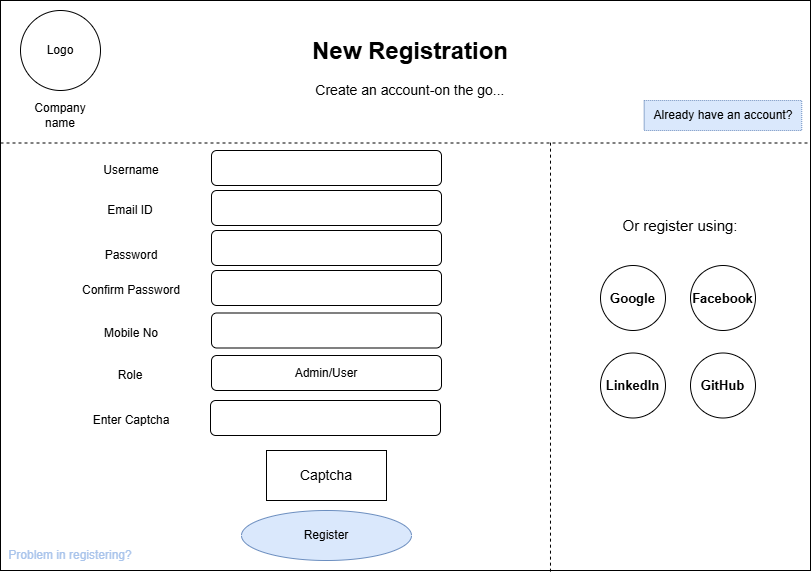

The diagram above was exported from draw.io. Its source (the exported page's mxGraphModel, read from the mxfile embedded in the PNG):
<mxGraphModel dx="954" dy="558" grid="1" gridSize="10" guides="1" tooltips="1" connect="1" arrows="1" fold="1" page="1" pageScale="1" pageWidth="827" pageHeight="1169" math="0" shadow="0">
  <root>
    <mxCell id="0" />
    <mxCell id="1" parent="0" />
    <mxCell id="lu0h1AL_IJaP39AaXj-P-2" value="" style="rounded=0;whiteSpace=wrap;html=1;strokeColor=#000000;" parent="1" vertex="1">
      <mxGeometry y="40" width="810" height="570" as="geometry" />
    </mxCell>
    <mxCell id="lu0h1AL_IJaP39AaXj-P-4" value="Logo" style="ellipse;whiteSpace=wrap;html=1;aspect=fixed;" parent="1" vertex="1">
      <mxGeometry x="20" y="50" width="80" height="80" as="geometry" />
    </mxCell>
    <mxCell id="lu0h1AL_IJaP39AaXj-P-5" value="Company name" style="text;html=1;align=center;verticalAlign=middle;whiteSpace=wrap;rounded=0;" parent="1" vertex="1">
      <mxGeometry x="30" y="140" width="60" height="30" as="geometry" />
    </mxCell>
    <mxCell id="lu0h1AL_IJaP39AaXj-P-6" value="" style="endArrow=none;dashed=1;html=1;rounded=0;exitX=0;exitY=0.25;exitDx=0;exitDy=0;entryX=1;entryY=0.25;entryDx=0;entryDy=0;" parent="1" source="lu0h1AL_IJaP39AaXj-P-2" target="lu0h1AL_IJaP39AaXj-P-2" edge="1">
      <mxGeometry width="50" height="50" relative="1" as="geometry">
        <mxPoint x="390" y="320" as="sourcePoint" />
        <mxPoint x="440" y="270" as="targetPoint" />
      </mxGeometry>
    </mxCell>
    <mxCell id="lu0h1AL_IJaP39AaXj-P-8" value="&lt;h1 style=&quot;margin-top: 0px;&quot;&gt;New Registration&lt;/h1&gt;&lt;p&gt;&amp;nbsp;&lt;font style=&quot;font-size: 14px;&quot;&gt;Create an account-on the go...&lt;/font&gt;&lt;/p&gt;" style="text;html=1;whiteSpace=wrap;overflow=hidden;rounded=0;" parent="1" vertex="1">
      <mxGeometry x="310" y="70" width="220" height="80" as="geometry" />
    </mxCell>
    <mxCell id="lu0h1AL_IJaP39AaXj-P-9" value="Username" style="text;html=1;align=center;verticalAlign=middle;whiteSpace=wrap;rounded=0;" parent="1" vertex="1">
      <mxGeometry x="51" y="195" width="160" height="30" as="geometry" />
    </mxCell>
    <mxCell id="lu0h1AL_IJaP39AaXj-P-10" value="Email ID" style="text;html=1;align=center;verticalAlign=middle;whiteSpace=wrap;rounded=0;" parent="1" vertex="1">
      <mxGeometry x="50" y="235" width="160" height="30" as="geometry" />
    </mxCell>
    <mxCell id="lu0h1AL_IJaP39AaXj-P-11" value="Password" style="text;html=1;align=center;verticalAlign=middle;whiteSpace=wrap;rounded=0;" parent="1" vertex="1">
      <mxGeometry x="51" y="280" width="160" height="30" as="geometry" />
    </mxCell>
    <mxCell id="lu0h1AL_IJaP39AaXj-P-12" value="Confirm Password" style="text;html=1;align=center;verticalAlign=middle;whiteSpace=wrap;rounded=0;" parent="1" vertex="1">
      <mxGeometry x="51" y="315" width="160" height="30" as="geometry" />
    </mxCell>
    <mxCell id="lu0h1AL_IJaP39AaXj-P-13" value="Mobile No" style="text;html=1;align=center;verticalAlign=middle;whiteSpace=wrap;rounded=0;" parent="1" vertex="1">
      <mxGeometry x="51" y="357.5" width="160" height="30" as="geometry" />
    </mxCell>
    <mxCell id="lu0h1AL_IJaP39AaXj-P-14" value="" style="rounded=1;whiteSpace=wrap;html=1;" parent="1" vertex="1">
      <mxGeometry x="211" y="190" width="230" height="35" as="geometry" />
    </mxCell>
    <mxCell id="lu0h1AL_IJaP39AaXj-P-15" value="" style="rounded=1;whiteSpace=wrap;html=1;" parent="1" vertex="1">
      <mxGeometry x="211" y="230" width="230" height="35" as="geometry" />
    </mxCell>
    <mxCell id="lu0h1AL_IJaP39AaXj-P-16" value="" style="rounded=1;whiteSpace=wrap;html=1;" parent="1" vertex="1">
      <mxGeometry x="211" y="270" width="230" height="35" as="geometry" />
    </mxCell>
    <mxCell id="lu0h1AL_IJaP39AaXj-P-17" value="" style="rounded=1;whiteSpace=wrap;html=1;" parent="1" vertex="1">
      <mxGeometry x="211" y="310" width="230" height="35" as="geometry" />
    </mxCell>
    <mxCell id="lu0h1AL_IJaP39AaXj-P-18" value="" style="rounded=1;whiteSpace=wrap;html=1;" parent="1" vertex="1">
      <mxGeometry x="211" y="352.5" width="230" height="35" as="geometry" />
    </mxCell>
    <mxCell id="lu0h1AL_IJaP39AaXj-P-20" value="Admin/User" style="rounded=1;whiteSpace=wrap;html=1;" parent="1" vertex="1">
      <mxGeometry x="211" y="395" width="230" height="35" as="geometry" />
    </mxCell>
    <mxCell id="lu0h1AL_IJaP39AaXj-P-21" value="Role" style="text;html=1;align=center;verticalAlign=middle;whiteSpace=wrap;rounded=0;" parent="1" vertex="1">
      <mxGeometry x="50" y="400" width="160" height="30" as="geometry" />
    </mxCell>
    <mxCell id="lu0h1AL_IJaP39AaXj-P-25" value="Register" style="ellipse;whiteSpace=wrap;html=1;fillColor=#dae8fc;strokeColor=#6c8ebf;" parent="1" vertex="1">
      <mxGeometry x="241" y="550" width="170" height="50" as="geometry" />
    </mxCell>
    <mxCell id="lu0h1AL_IJaP39AaXj-P-29" value="Problem in registering?" style="text;html=1;align=center;verticalAlign=middle;whiteSpace=wrap;rounded=0;fontColor=#A9C4EB;" parent="1" vertex="1">
      <mxGeometry y="580" width="140" height="30" as="geometry" />
    </mxCell>
    <mxCell id="76Xmi_ikMheO4SGXP0-j-8" value="" style="endArrow=none;dashed=1;html=1;rounded=0;exitX=0.679;exitY=1.002;exitDx=0;exitDy=0;exitPerimeter=0;" parent="1" source="lu0h1AL_IJaP39AaXj-P-2" edge="1">
      <mxGeometry width="50" height="50" relative="1" as="geometry">
        <mxPoint x="390" y="320" as="sourcePoint" />
        <mxPoint x="550" y="180" as="targetPoint" />
      </mxGeometry>
    </mxCell>
    <mxCell id="76Xmi_ikMheO4SGXP0-j-9" value="&lt;font style=&quot;font-size: 15px;&quot;&gt;Or register using:&lt;/font&gt;" style="text;html=1;align=center;verticalAlign=middle;whiteSpace=wrap;rounded=0;" parent="1" vertex="1">
      <mxGeometry x="590" y="250" width="180" height="30" as="geometry" />
    </mxCell>
    <mxCell id="76Xmi_ikMheO4SGXP0-j-10" value="&lt;b&gt;&lt;font style=&quot;font-size: 13px;&quot;&gt;Google&lt;/font&gt;&lt;/b&gt;" style="ellipse;whiteSpace=wrap;html=1;aspect=fixed;" parent="1" vertex="1">
      <mxGeometry x="600" y="305" width="65" height="65" as="geometry" />
    </mxCell>
    <mxCell id="76Xmi_ikMheO4SGXP0-j-12" value="&lt;b&gt;&lt;font style=&quot;font-size: 13px;&quot;&gt;Facebook&lt;/font&gt;&lt;/b&gt;" style="ellipse;whiteSpace=wrap;html=1;aspect=fixed;" parent="1" vertex="1">
      <mxGeometry x="690" y="305" width="65" height="65" as="geometry" />
    </mxCell>
    <mxCell id="76Xmi_ikMheO4SGXP0-j-13" value="&lt;b&gt;&lt;font style=&quot;font-size: 13px;&quot;&gt;LinkedIn&lt;/font&gt;&lt;/b&gt;" style="ellipse;whiteSpace=wrap;html=1;aspect=fixed;" parent="1" vertex="1">
      <mxGeometry x="600" y="392.5" width="65" height="65" as="geometry" />
    </mxCell>
    <mxCell id="76Xmi_ikMheO4SGXP0-j-14" value="&lt;b&gt;&lt;font style=&quot;font-size: 13px;&quot;&gt;GitHub&lt;/font&gt;&lt;/b&gt;" style="ellipse;whiteSpace=wrap;html=1;aspect=fixed;" parent="1" vertex="1">
      <mxGeometry x="690" y="392.5" width="65" height="65" as="geometry" />
    </mxCell>
    <mxCell id="lu0h1AL_IJaP39AaXj-P-28" value="Already have an account?" style="text;html=1;align=center;verticalAlign=middle;whiteSpace=wrap;rounded=0;strokeColor=#6c8ebf;dashed=1;dashPattern=1 1;fillColor=#dae8fc;" parent="1" vertex="1">
      <mxGeometry x="643.75" y="140" width="157.5" height="30" as="geometry" />
    </mxCell>
    <mxCell id="FsxdL2fJVY9h3xicGC0K-2" value="&lt;font style=&quot;font-size: 14px;&quot;&gt;Captcha&lt;/font&gt;" style="rounded=0;whiteSpace=wrap;html=1;" parent="1" vertex="1">
      <mxGeometry x="266" y="490" width="120" height="50" as="geometry" />
    </mxCell>
    <mxCell id="FsxdL2fJVY9h3xicGC0K-3" value="" style="rounded=1;whiteSpace=wrap;html=1;" parent="1" vertex="1">
      <mxGeometry x="210" y="440" width="230" height="35" as="geometry" />
    </mxCell>
    <mxCell id="FsxdL2fJVY9h3xicGC0K-4" value="Enter Captcha" style="text;html=1;align=center;verticalAlign=middle;whiteSpace=wrap;rounded=0;" parent="1" vertex="1">
      <mxGeometry x="51" y="445" width="160" height="30" as="geometry" />
    </mxCell>
  </root>
</mxGraphModel>